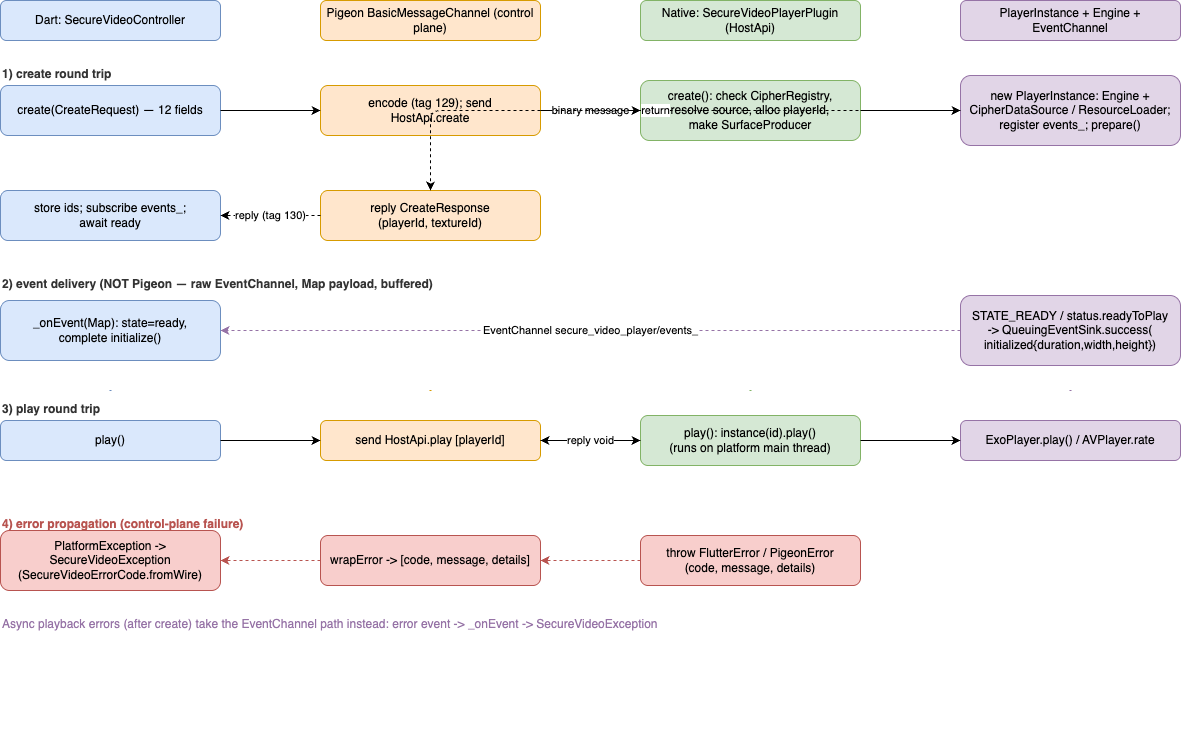

The diagram above was exported from draw.io. Its source (the exported page's mxGraphModel, read from the mxfile embedded in the PNG):
<mxGraphModel dx="587" dy="221" grid="1" gridSize="10" guides="1" tooltips="1" connect="1" arrows="1" fold="1" page="1" pageScale="1" pageWidth="1400" pageHeight="820" math="0" shadow="0">
  <root>
    <mxCell id="0" />
    <mxCell id="1" parent="0" />
    <mxCell id="h_dart" value="Dart: SecureVideoController" style="rounded=1;whiteSpace=wrap;html=1;fillColor=#dae8fc;strokeColor=#6c8ebf;" parent="1" vertex="1">
      <mxGeometry x="50" y="30" width="220" height="40" as="geometry" />
    </mxCell>
    <mxCell id="h_pigeon" value="Pigeon BasicMessageChannel (control plane)" style="rounded=1;whiteSpace=wrap;html=1;fillColor=#ffe6cc;strokeColor=#d79b00;" parent="1" vertex="1">
      <mxGeometry x="370" y="30" width="220" height="40" as="geometry" />
    </mxCell>
    <mxCell id="h_native" value="Native: SecureVideoPlayerPlugin (HostApi)" style="rounded=1;whiteSpace=wrap;html=1;fillColor=#d5e8d4;strokeColor=#82b366;" parent="1" vertex="1">
      <mxGeometry x="690" y="30" width="220" height="40" as="geometry" />
    </mxCell>
    <mxCell id="h_player" value="PlayerInstance + Engine + EventChannel" style="rounded=1;whiteSpace=wrap;html=1;fillColor=#e1d5e7;strokeColor=#9673a6;" parent="1" vertex="1">
      <mxGeometry x="1010" y="30" width="220" height="40" as="geometry" />
    </mxCell>
    <mxCell id="ll_dart" value="" style="line;strokeWidth=1;dashed=1;strokeColor=#6c8ebf;html=1;" parent="1" vertex="1">
      <mxGeometry x="159" y="70" width="2" height="700" as="geometry" />
    </mxCell>
    <mxCell id="ll_pigeon" value="" style="line;strokeWidth=1;dashed=1;strokeColor=#d79b00;html=1;" parent="1" vertex="1">
      <mxGeometry x="479" y="70" width="2" height="700" as="geometry" />
    </mxCell>
    <mxCell id="ll_native" value="" style="line;strokeWidth=1;dashed=1;strokeColor=#82b366;html=1;" parent="1" vertex="1">
      <mxGeometry x="799" y="70" width="2" height="700" as="geometry" />
    </mxCell>
    <mxCell id="ll_player" value="" style="line;strokeWidth=1;dashed=1;strokeColor=#9673a6;html=1;" parent="1" vertex="1">
      <mxGeometry x="1119" y="70" width="2" height="700" as="geometry" />
    </mxCell>
    <mxCell id="lbl_create" value="1) create round trip" style="text;html=1;align=left;fontStyle=1;fontColor=#333333;" parent="1" vertex="1">
      <mxGeometry x="50" y="90" width="240" height="20" as="geometry" />
    </mxCell>
    <mxCell id="c1" value="create(CreateRequest) — 12 fields" style="rounded=1;whiteSpace=wrap;html=1;fillColor=#dae8fc;strokeColor=#6c8ebf;" parent="1" vertex="1">
      <mxGeometry x="50" y="115" width="220" height="50" as="geometry" />
    </mxCell>
    <mxCell id="c2" value="encode (tag 129); send&#10;HostApi.create" style="rounded=1;whiteSpace=wrap;html=1;fillColor=#ffe6cc;strokeColor=#d79b00;" parent="1" vertex="1">
      <mxGeometry x="370" y="115" width="220" height="50" as="geometry" />
    </mxCell>
    <mxCell id="c3" value="create(): check CipherRegistry,&#10;resolve source, alloc playerId,&#10;make SurfaceProducer" style="rounded=1;whiteSpace=wrap;html=1;fillColor=#d5e8d4;strokeColor=#82b366;" parent="1" vertex="1">
      <mxGeometry x="690" y="110" width="220" height="60" as="geometry" />
    </mxCell>
    <mxCell id="c4" value="new PlayerInstance: Engine +&#10;CipherDataSource / ResourceLoader;&#10;register events_&lt;id&gt;; prepare()" style="rounded=1;whiteSpace=wrap;html=1;fillColor=#e1d5e7;strokeColor=#9673a6;" parent="1" vertex="1">
      <mxGeometry x="1010" y="105" width="220" height="70" as="geometry" />
    </mxCell>
    <mxCell id="c5" value="reply CreateResponse&#10;(playerId, textureId)" style="rounded=1;whiteSpace=wrap;html=1;fillColor=#ffe6cc;strokeColor=#d79b00;" parent="1" vertex="1">
      <mxGeometry x="370" y="220" width="220" height="50" as="geometry" />
    </mxCell>
    <mxCell id="c6" value="store ids; subscribe events_&lt;id&gt;;&#10;await ready" style="rounded=1;whiteSpace=wrap;html=1;fillColor=#dae8fc;strokeColor=#6c8ebf;" parent="1" vertex="1">
      <mxGeometry x="50" y="220" width="220" height="50" as="geometry" />
    </mxCell>
    <mxCell id="ec1_c1_c2" style="edgeStyle=orthogonalEdgeStyle;html=1;" parent="1" source="c1" target="c2" edge="1">
      <mxGeometry relative="1" as="geometry" />
    </mxCell>
    <mxCell id="ec2_c2_c3" value="binary message" style="edgeStyle=orthogonalEdgeStyle;html=1;" parent="1" source="c2" target="c3" edge="1">
      <mxGeometry relative="1" as="geometry" />
    </mxCell>
    <mxCell id="ec3_c3_c4" style="edgeStyle=orthogonalEdgeStyle;html=1;" parent="1" source="c3" target="c4" edge="1">
      <mxGeometry relative="1" as="geometry" />
    </mxCell>
    <mxCell id="ec4_c4_c5" value="return" style="edgeStyle=orthogonalEdgeStyle;html=1;dashed=1;" parent="1" source="c4" target="c5" edge="1">
      <mxGeometry relative="1" as="geometry" />
    </mxCell>
    <mxCell id="ec5_c5_c6" value="reply (tag 130)" style="edgeStyle=orthogonalEdgeStyle;html=1;dashed=1;" parent="1" source="c5" target="c6" edge="1">
      <mxGeometry relative="1" as="geometry" />
    </mxCell>
    <mxCell id="lbl_event" value="2) event delivery (NOT Pigeon — raw EventChannel, Map payload, buffered)" style="text;html=1;align=left;fontStyle=1;fontColor=#333333;" parent="1" vertex="1">
      <mxGeometry x="50" y="300" width="700" height="20" as="geometry" />
    </mxCell>
    <mxCell id="e1" value="STATE_READY / status.readyToPlay&#10;-&gt; QueuingEventSink.success(&#10;initialized{duration,width,height})" style="rounded=1;whiteSpace=wrap;html=1;fillColor=#e1d5e7;strokeColor=#9673a6;" parent="1" vertex="1">
      <mxGeometry x="1010" y="325" width="220" height="70" as="geometry" />
    </mxCell>
    <mxCell id="e2" value="_onEvent(Map): state=ready,&#10;complete initialize()" style="rounded=1;whiteSpace=wrap;html=1;fillColor=#dae8fc;strokeColor=#6c8ebf;" parent="1" vertex="1">
      <mxGeometry x="50" y="330" width="220" height="60" as="geometry" />
    </mxCell>
    <mxCell id="ee_e1_e2" value="EventChannel secure_video_player/events_&lt;id&gt;" style="edgeStyle=orthogonalEdgeStyle;html=1;dashed=1;strokeColor=#9673a6;" parent="1" source="e1" target="e2" edge="1">
      <mxGeometry relative="1" as="geometry" />
    </mxCell>
    <mxCell id="lbl_play" value="3) play round trip" style="text;html=1;align=left;fontStyle=1;fontColor=#333333;" parent="1" vertex="1">
      <mxGeometry x="50" y="425" width="240" height="20" as="geometry" />
    </mxCell>
    <mxCell id="p1" value="play()" style="rounded=1;whiteSpace=wrap;html=1;fillColor=#dae8fc;strokeColor=#6c8ebf;" parent="1" vertex="1">
      <mxGeometry x="50" y="450" width="220" height="40" as="geometry" />
    </mxCell>
    <mxCell id="p2" value="send HostApi.play [playerId]" style="rounded=1;whiteSpace=wrap;html=1;fillColor=#ffe6cc;strokeColor=#d79b00;" parent="1" vertex="1">
      <mxGeometry x="370" y="450" width="220" height="40" as="geometry" />
    </mxCell>
    <mxCell id="p3" value="play(): instance(id).play()&#10;(runs on platform main thread)" style="rounded=1;whiteSpace=wrap;html=1;fillColor=#d5e8d4;strokeColor=#82b366;" parent="1" vertex="1">
      <mxGeometry x="690" y="445" width="220" height="50" as="geometry" />
    </mxCell>
    <mxCell id="p4" value="ExoPlayer.play() / AVPlayer.rate" style="rounded=1;whiteSpace=wrap;html=1;fillColor=#e1d5e7;strokeColor=#9673a6;" parent="1" vertex="1">
      <mxGeometry x="1010" y="450" width="220" height="40" as="geometry" />
    </mxCell>
    <mxCell id="ep_p1_p2" style="edgeStyle=orthogonalEdgeStyle;html=1;" parent="1" source="p1" target="p2" edge="1">
      <mxGeometry relative="1" as="geometry" />
    </mxCell>
    <mxCell id="ep_p2_p3" style="edgeStyle=orthogonalEdgeStyle;html=1;" parent="1" source="p2" target="p3" edge="1">
      <mxGeometry relative="1" as="geometry" />
    </mxCell>
    <mxCell id="ep_p3_p4" style="edgeStyle=orthogonalEdgeStyle;html=1;" parent="1" source="p3" target="p4" edge="1">
      <mxGeometry relative="1" as="geometry" />
    </mxCell>
    <mxCell id="ep_p3_p2" value="reply void" style="edgeStyle=orthogonalEdgeStyle;html=1;dashed=1;" parent="1" source="p3" target="p2" edge="1">
      <mxGeometry relative="1" as="geometry" />
    </mxCell>
    <mxCell id="lbl_err" value="4) error propagation (control-plane failure)" style="text;html=1;align=left;fontStyle=1;fontColor=#b85450;" parent="1" vertex="1">
      <mxGeometry x="50" y="540" width="500" height="20" as="geometry" />
    </mxCell>
    <mxCell id="err1" value="throw FlutterError / PigeonError&#10;(code, message, details)" style="rounded=1;whiteSpace=wrap;html=1;fillColor=#f8cecc;strokeColor=#b85450;" parent="1" vertex="1">
      <mxGeometry x="690" y="565" width="220" height="50" as="geometry" />
    </mxCell>
    <mxCell id="err2" value="wrapError -&gt; [code, message, details]" style="rounded=1;whiteSpace=wrap;html=1;fillColor=#f8cecc;strokeColor=#b85450;" parent="1" vertex="1">
      <mxGeometry x="370" y="565" width="220" height="50" as="geometry" />
    </mxCell>
    <mxCell id="err3" value="PlatformException -&gt;&#10;SecureVideoException&#10;(SecureVideoErrorCode.fromWire)" style="rounded=1;whiteSpace=wrap;html=1;fillColor=#f8cecc;strokeColor=#b85450;" parent="1" vertex="1">
      <mxGeometry x="50" y="560" width="220" height="60" as="geometry" />
    </mxCell>
    <mxCell id="ee_err1_err2" style="edgeStyle=orthogonalEdgeStyle;html=1;dashed=1;strokeColor=#b85450;" parent="1" source="err1" target="err2" edge="1">
      <mxGeometry relative="1" as="geometry" />
    </mxCell>
    <mxCell id="ee_err2_err3" style="edgeStyle=orthogonalEdgeStyle;html=1;dashed=1;strokeColor=#b85450;" parent="1" source="err2" target="err3" edge="1">
      <mxGeometry relative="1" as="geometry" />
    </mxCell>
    <mxCell id="note_async" value="Async playback errors (after create) take the EventChannel path instead: error event -&gt; _onEvent -&gt; SecureVideoException" style="text;html=1;align=left;fontColor=#9673a6;verticalAlign=top;" parent="1" vertex="1">
      <mxGeometry x="50" y="640" width="880" height="30" as="geometry" />
    </mxCell>
  </root>
</mxGraphModel>